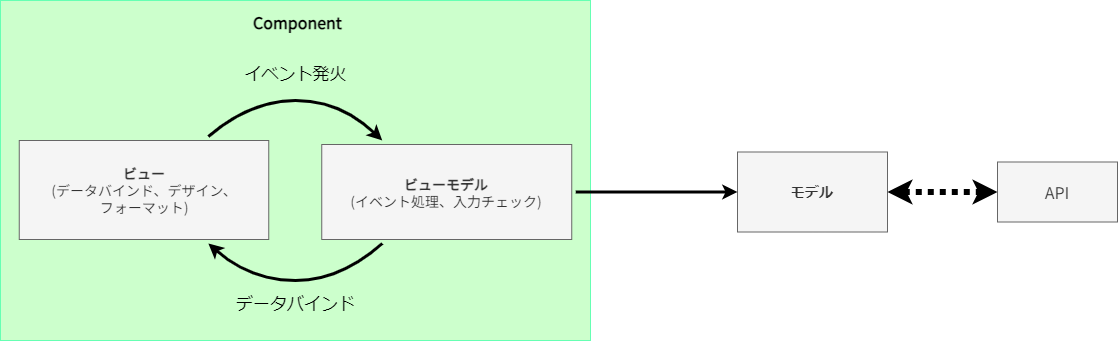

The diagram above was exported from draw.io. Its source (the exported page's mxGraphModel, read from the mxfile embedded in the PNG):
<mxGraphModel dx="1199" dy="786" grid="1" gridSize="10" guides="1" tooltips="1" connect="1" arrows="1" fold="1" page="1" pageScale="1" pageWidth="827" pageHeight="1169" math="0" shadow="0">
  <root>
    <mxCell id="0" />
    <mxCell id="1" parent="0" />
    <mxCell id="2" value="モデル" style="rounded=0;whiteSpace=wrap;html=1;fillColor=#f5f5f5;fontColor=#333333;strokeColor=#666666;fontStyle=1;verticalAlign=middle;fontSize=14;" parent="1" vertex="1">
      <mxGeometry x="827" y="271.5" width="150" height="80" as="geometry" />
    </mxCell>
    <mxCell id="4" value="" style="endArrow=classic;html=1;fontSize=14;fontFamily=Noto Sans JP;fontSource=https%3A%2F%2Ffonts.googleapis.com%2Fcss%3Ffamily%3DNoto%2BSans%2BJP;exitX=0;exitY=0.5;exitDx=0;exitDy=0;startArrow=classic;startFill=1;dashed=1;strokeWidth=6;dashPattern=1 1;" parent="1" source="5" edge="1">
      <mxGeometry width="50" height="50" relative="1" as="geometry">
        <mxPoint x="1056" y="209.5" as="sourcePoint" />
        <mxPoint x="977" y="311.5" as="targetPoint" />
      </mxGeometry>
    </mxCell>
    <mxCell id="5" value="API" style="rounded=0;whiteSpace=wrap;html=1;fontSize=16;fillColor=#f5f5f5;strokeColor=#666666;fontFamily=Noto Sans JP;fontSource=https%3A%2F%2Ffonts.googleapis.com%2Fcss%3Ffamily%3DNoto%2BSans%2BJP;fontColor=#333333;" parent="1" vertex="1">
      <mxGeometry x="1087" y="281.5" width="120" height="60" as="geometry" />
    </mxCell>
    <mxCell id="8" value="Component" style="rounded=0;whiteSpace=wrap;html=1;align=center;spacingLeft=5;fillColor=#CCFFCC;fontColor=#000000;strokeColor=#66FFB3;verticalAlign=top;fontSize=16;fontFamily=Noto Sans JP;fontSource=https%3A%2F%2Ffonts.googleapis.com%2Fcss%3Ffamily%3DNoto%2BSans%2BJP;fontStyle=1;spacingTop=6;" parent="1" vertex="1">
      <mxGeometry x="90" y="120" width="590" height="340" as="geometry" />
    </mxCell>
    <mxCell id="9" value="&lt;b&gt;ビュー&lt;/b&gt;&lt;br style=&quot;font-size: 14px&quot;&gt;(データバインド、デザイン、&lt;br&gt;フォーマット)" style="rounded=0;whiteSpace=wrap;html=1;fontSize=14;fontFamily=Noto Sans JP;fontSource=https%3A%2F%2Ffonts.googleapis.com%2Fcss%3Ffamily%3DNoto%2BSans%2BJP;perimeterSpacing=4;fillColor=#f5f5f5;strokeColor=#666666;fontColor=#333333;" parent="1" vertex="1">
      <mxGeometry x="108.75" y="260" width="249.5" height="99" as="geometry" />
    </mxCell>
    <mxCell id="10" value="&lt;b&gt;ビューモデル&lt;/b&gt;&lt;br style=&quot;font-size: 14px&quot;&gt;(イベント処理、入力チェック)" style="rounded=0;whiteSpace=wrap;html=1;fontSize=14;fontFamily=Noto Sans JP;fontSource=https%3A%2F%2Ffonts.googleapis.com%2Fcss%3Ffamily%3DNoto%2BSans%2BJP;perimeterSpacing=4;fillColor=#f5f5f5;fontColor=#333333;strokeColor=#666666;" parent="1" vertex="1">
      <mxGeometry x="411.25" y="264" width="250" height="95" as="geometry" />
    </mxCell>
    <mxCell id="11" value="" style="endArrow=classic;html=1;fontSize=14;fontFamily=Noto Sans JP;fontSource=https%3A%2F%2Ffonts.googleapis.com%2Fcss%3Ffamily%3DNoto%2BSans%2BJP;exitX=1;exitY=0.5;exitDx=0;exitDy=0;strokeWidth=3;entryX=0;entryY=0.5;entryDx=0;entryDy=0;" parent="1" source="10" target="2" edge="1">
      <mxGeometry width="50" height="50" relative="1" as="geometry">
        <mxPoint x="640" y="262" as="sourcePoint" />
        <mxPoint x="770" y="310" as="targetPoint" />
      </mxGeometry>
    </mxCell>
    <mxCell id="20" value="" style="curved=1;endArrow=classic;html=1;rounded=1;sketch=0;exitX=0.75;exitY=0;exitDx=0;exitDy=0;entryX=0.25;entryY=0;entryDx=0;entryDy=0;strokeWidth=3;" parent="1" source="9" target="10" edge="1">
      <mxGeometry width="50" height="50" relative="1" as="geometry">
        <mxPoint x="510" y="330" as="sourcePoint" />
        <mxPoint x="560" y="280" as="targetPoint" />
        <Array as="points">
          <mxPoint x="340" y="220" />
          <mxPoint x="430" y="220" />
        </Array>
      </mxGeometry>
    </mxCell>
    <mxCell id="21" value="" style="curved=1;endArrow=classic;html=1;rounded=1;sketch=0;exitX=0.25;exitY=1;exitDx=0;exitDy=0;entryX=0.75;entryY=1;entryDx=0;entryDy=0;strokeWidth=3;" parent="1" source="10" target="9" edge="1">
      <mxGeometry width="50" height="50" relative="1" as="geometry">
        <mxPoint x="307.875" y="266.0000000000001" as="sourcePoint" />
        <mxPoint x="481.7500000000002" y="270" as="targetPoint" />
        <Array as="points">
          <mxPoint x="430" y="400" />
          <mxPoint x="340" y="400" />
        </Array>
      </mxGeometry>
    </mxCell>
    <mxCell id="23" value="イベント発火" style="text;html=1;strokeColor=none;fillColor=none;align=center;verticalAlign=middle;whiteSpace=wrap;rounded=0;fontSize=17;" parent="1" vertex="1">
      <mxGeometry x="327.5" y="180" width="115" height="30" as="geometry" />
    </mxCell>
    <mxCell id="24" value="データバインド" style="text;html=1;strokeColor=none;fillColor=none;align=center;verticalAlign=middle;whiteSpace=wrap;rounded=0;fontSize=17;" parent="1" vertex="1">
      <mxGeometry x="318.75" y="410" width="132.5" height="30" as="geometry" />
    </mxCell>
  </root>
</mxGraphModel>